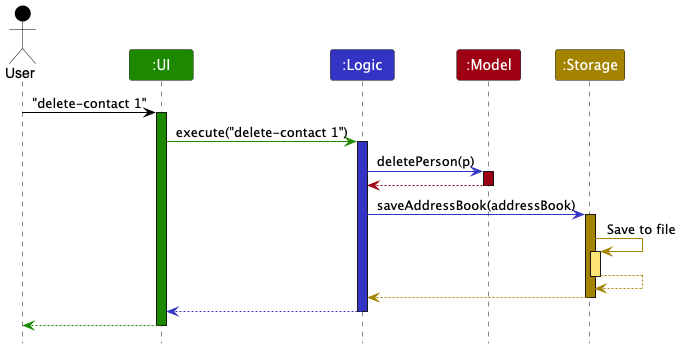

The diagram above was rendered by PlantUML. Its source (embedded in the PNG):
@startuml
!include style.puml
skinparam ArrowFontStyle plain

Actor User as user USER_COLOR
Participant ":UI" as ui UI_COLOR
Participant ":Logic" as logic LOGIC_COLOR
Participant ":Model" as model MODEL_COLOR
Participant ":Storage" as storage STORAGE_COLOR

user -[USER_COLOR]> ui : "delete-contact 1"
activate ui UI_COLOR

ui -[UI_COLOR]> logic : execute("delete-contact 1")
activate logic LOGIC_COLOR

logic -[LOGIC_COLOR]> model : deletePerson(p)
activate model MODEL_COLOR

model -[MODEL_COLOR]-> logic
deactivate model

logic -[LOGIC_COLOR]> storage : saveAddressBook(addressBook)
activate storage STORAGE_COLOR

storage -[STORAGE_COLOR]> storage : Save to file
activate storage STORAGE_COLOR_T1
storage --[STORAGE_COLOR]> storage
deactivate storage

storage --[STORAGE_COLOR]> logic
deactivate storage

logic --[LOGIC_COLOR]> ui
deactivate logic

ui--[UI_COLOR]> user
deactivate ui
@enduml